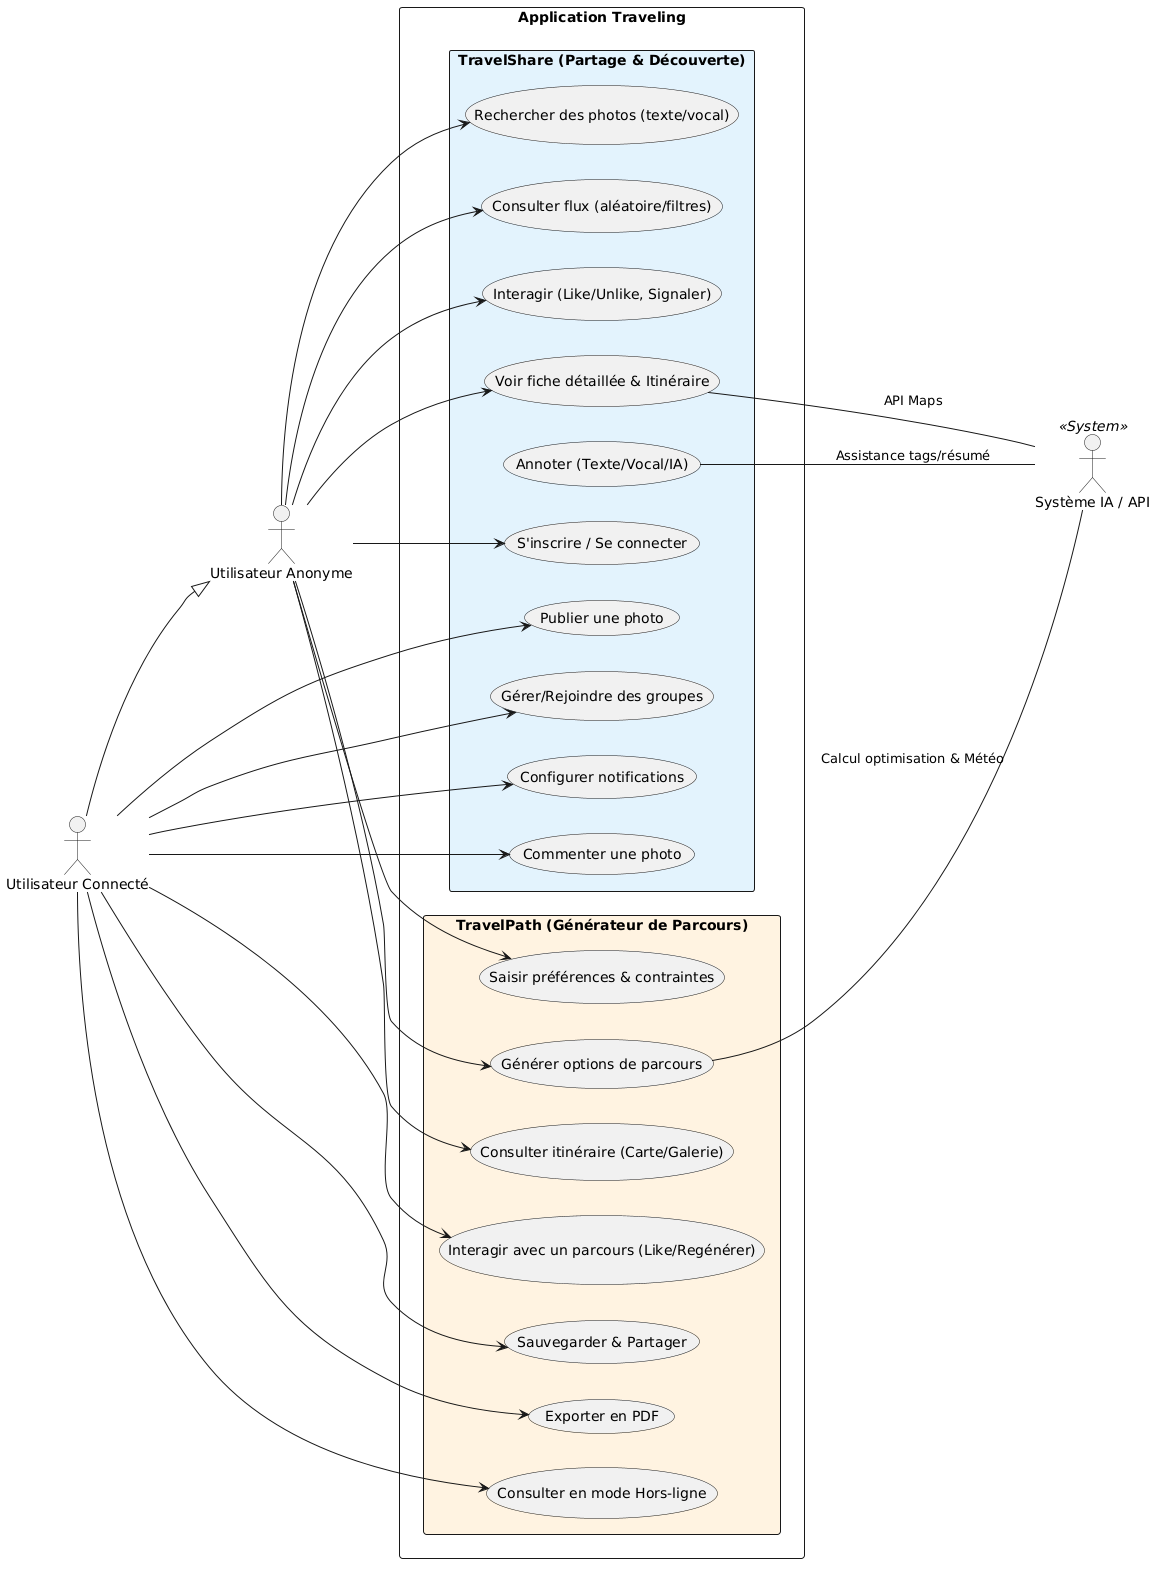

The diagram above was rendered by PlantUML. Its source (embedded in the PNG):
@startuml
left to right direction
skinparam packageStyle rectangle

actor "Utilisateur Anonyme" as UA
actor "Utilisateur Connecté" as UC
actor "Système IA / API" as IA << System >>

' Héritage : l'utilisateur connecté peut faire tout ce que l'anonyme fait
UC --|> UA

rectangle "Application Traveling" {

    rectangle "TravelShare (Partage & Découverte)" #E3F2FD {
        usecase "Rechercher des photos (texte/vocal)" as TS1
        usecase "Consulter flux (aléatoire/filtres)" as TS2
        usecase "Interagir (Like/Unlike, Signaler)" as TS3
        usecase "Voir fiche détaillée & Itinéraire" as TS4
        
        usecase "S'inscrire / Se connecter" as TS5
        
        usecase "Publier une photo" as TS6
        usecase "Annoter (Texte/Vocal/IA)" as TS7
        usecase "Gérer/Rejoindre des groupes" as TS8
        usecase "Configurer notifications" as TS9
        usecase "Commenter une photo" as TS10
    }

    rectangle "TravelPath (Générateur de Parcours)" #FFF3E0 {
        usecase "Saisir préférences & contraintes" as TP1
        usecase "Générer options de parcours" as TP2
        usecase "Consulter itinéraire (Carte/Galerie)" as TP3
        usecase "Interagir avec un parcours (Like/Regénérer)" as TP4
        usecase "Sauvegarder & Partager" as TP5
        usecase "Exporter en PDF" as TP6
        usecase "Consulter en mode Hors-ligne" as TP7
    }
}

' Relations Utilisateur Anonyme
UA --> TS1
UA --> TS2
UA --> TS3
UA --> TS4
UA --> TS5
UA --> TP1
UA --> TP2
UA --> TP3

' Relations Utilisateur Connecté
UC --> TS6
UC --> TS8
UC --> TS9
UC --> TS10
UC --> TP4
UC --> TP5
UC --> TP6
UC --> TP7

' Relations avec le Système (IA / API)
TS7 -- IA : "Assistance tags/résumé"
TS4 -- IA : "API Maps"
TP2 -- IA : "Calcul optimisation & Météo"

@endum